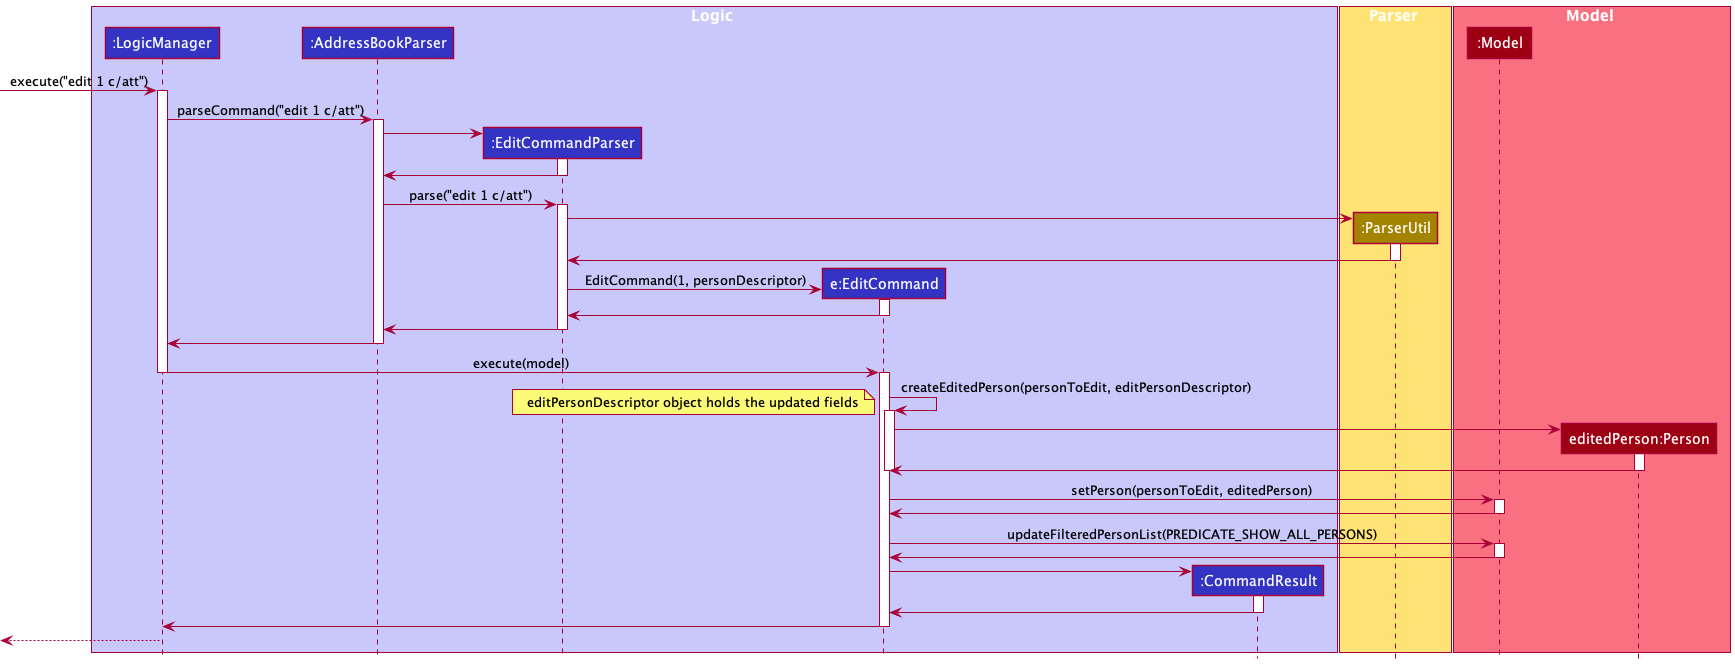

The diagram above was rendered by PlantUML. Its source (embedded in the PNG):
@startuml
'https://plantuml.com/sequence-diagram
!include style.puml

box Logic LOGIC_COLOR_T1
participant ":LogicManager" as LogicManager LOGIC_COLOR
participant ":AddressBookParser" as AddressBookParser LOGIC_COLOR
participant ":EditCommandParser" as EditCommandParser LOGIC_COLOR
'participant "editPersonDescriptor:EditPersonDescriptor" as EditPersonDescriptor LOGIC_COLOR
participant "e:EditCommand" as EditCommand LOGIC_COLOR
participant ":CommandResult" as CommandResult LOGIC_COLOR
end box

box Parser STORAGE_COLOR_T1
participant ":ParserUtil" as ParserUtil STORAGE_COLOR
end box

box Model MODEL_COLOR_T1
participant ":Model" as Model MODEL_COLOR
participant "editedPerson:Person" as Person MODEL_COLOR
end box

[-> LogicManager : execute("edit 1 c/att")
activate LogicManager

LogicManager -> AddressBookParser : parseCommand("edit 1 c/att")
activate AddressBookParser

create EditCommandParser
AddressBookParser -> EditCommandParser
activate EditCommandParser

EditCommandParser -> AddressBookParser
deactivate EditCommandParser

AddressBookParser -> EditCommandParser: parse("edit 1 c/att")
activate EditCommandParser

create ParserUtil
EditCommandParser -> ParserUtil
activate ParserUtil

ParserUtil -> EditCommandParser
deactivate ParserUtil

create EditCommand
EditCommandParser -> EditCommand: EditCommand(1, personDescriptor)
activate EditCommand

EditCommand -> EditCommandParser
deactivate EditCommand

EditCommandParser -> AddressBookParser
deactivate EditCommandParser

AddressBookParser -> LogicManager
deactivate AddressBookParser

LogicManager -> EditCommand: execute(model)
deactivate LogicManager

activate EditCommand
EditCommand -> EditCommand: createEditedPerson(personToEdit, editPersonDescriptor)
note bottom: editPersonDescriptor object holds the updated fields
activate EditCommand

create Person
EditCommand -> Person
activate Person

Person -> EditCommand
deactivate Person
deactivate EditCommand

EditCommand -> Model: setPerson(personToEdit, editedPerson)
activate Model

Model -> EditCommand
deactivate Model

EditCommand -> Model: updateFilteredPersonList(PREDICATE_SHOW_ALL_PERSONS)
activate Model

Model -> EditCommand
deactivate Model

create CommandResult
EditCommand -> CommandResult
activate CommandResult

CommandResult -> EditCommand
deactivate CommandResult

EditCommand -> LogicManager
deactivate EditCommand

[<--LogicManager
deactivate LogicManager

@enduml